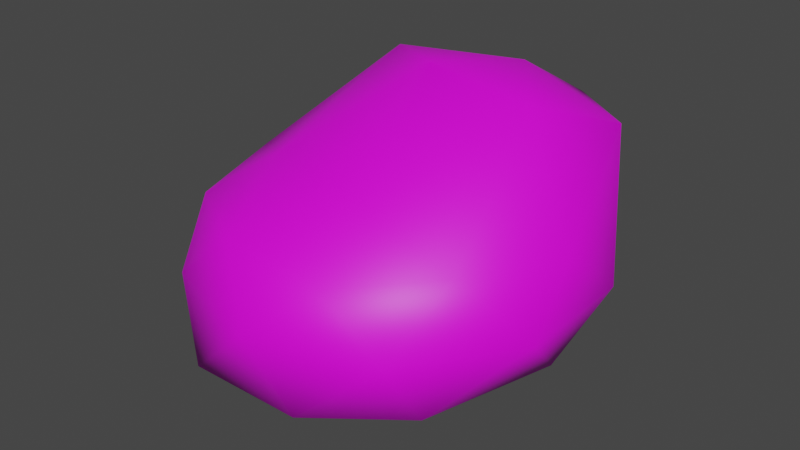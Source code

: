 # Source: rock1.blend  (saved by Blender 3.6.11; exported with 4.5.12 LTS)
import bpy
from mathutils import Matrix  # noqa: F401  (used for matrix-valued properties, if any)

bpy.ops.wm.read_factory_settings(use_empty=True)
scene = bpy.context.scene
scene.name = 'Scene'

# ---- collections
col_collection = bpy.data.collections.new('Collection'); scene.collection.children.link(col_collection)

# ---- images (referenced by path relative to the original .blend; pixels are not part of the script)
import os
ASSET_DIR = os.environ.get("B2B_ASSET_DIR", "")  # directory of the original .blend (textures are referenced by path, not embedded)
HERE = os.path.dirname(os.path.abspath(__file__))  # packed textures are extracted next to this script under _unpacked/

def load_image(name, relpath, width, height, colorspace="sRGB"):
    """Load a texture the original file referenced (path relative to the .blend, or extracted next to this script)."""
    p = next((c for c in (os.path.join(HERE, relpath), os.path.join(ASSET_DIR, relpath)) if relpath and os.path.exists(c)), "")
    if p:
        img = bpy.data.images.load(p, check_existing=True)
        img.name = name
    else:  # same state as the original file: an image datablock whose file is absent (Cycles renders it pink)
        img = bpy.data.images.new(name, width, height)
        img.source = "FILE"
        img.filepath = "//" + (relpath or name)
    img.colorspace_settings.name = colorspace
    return img
img_rock1 = load_image('rock1', 'rock1.png', 1024, 1024, 'sRGB')

# ---- materials (node trees are filled in below, after node groups)
mat_material = bpy.data.materials.new('Material')
mat_material.alpha_threshold = 0.0
mat_material.use_transparent_shadow = False
mat_material.roughness = 0.5
mat_material.line_color = (0.0, 0.0, 0.0, 1.0)

# ---- material node trees
mat_material.use_nodes = True; mat_material.node_tree.nodes.clear()
_N = mat_material.node_tree.nodes; _L = mat_material.node_tree.links
n0 = _N.new('ShaderNodeOutputMaterial'); n0.name = 'Material Output'; n0.location = (300, 300)
n1 = _N.new('ShaderNodeBsdfPrincipled'); n1.name = 'Principled BSDF'; n1.location = (10, 300)
n1.distribution = 'GGX'
n1.subsurface_method = 'RANDOM_WALK_SKIN'
n1.inputs[3].default_value = 1.45
n1.inputs[27].default_value = (0.0, 0.0, 0.0, 1.0)
n1.inputs[28].default_value = 1.0
n2 = _N.new('ShaderNodeTexImage'); n2.name = 'Image Texture'; n2.location = (-280, 275)
n2.image = img_rock1
_L.new(n1.outputs[0], n0.inputs[0])
_L.new(n2.outputs[0], n1.inputs[0])
n0.is_active_output = True

# ---- world
world_world = bpy.data.worlds.new('World'); scene.world = world_world
world_world.use_nodes = True; world_world.node_tree.nodes.clear()
_N = world_world.node_tree.nodes; _L = world_world.node_tree.links
n0 = _N.new('ShaderNodeOutputWorld'); n0.name = 'World Output'; n0.location = (300, 300)
n1 = _N.new('ShaderNodeBackground'); n1.name = 'Background'; n1.location = (10, 300)
n1.inputs[0].default_value = (0.05088, 0.05088, 0.05088, 1.0)
_L.new(n1.outputs[0], n0.inputs[0])
n0.is_active_output = True
world_world.color = (0.05088, 0.05088, 0.05088)
world_world.use_sun_shadow = False
world_world.sun_shadow_jitter_overblur = 0.0

# ---- meshes
me_icosphere = bpy.data.meshes.new('Icosphere')
me_icosphere.from_pydata([(-0.09365, -0.08982, -1.157), (0.63, -0.6155, -0.6042), (-0.37, -0.9405, -0.6042), (-0.8944, 0.0, -0.4472), (-0.2764, 0.8506, -0.4472), (0.7236, 0.5257, -0.4472), (0.2764, -0.8506, 0.4472), (-0.7236, -0.5257, 0.4472), (-0.7236, 0.5257, 0.4472), (0.324, 0.9956, 0.9991), (0.8944, 0.0, 0.4472), (0.04762, 0.145, 1.552), (-0.2561, -0.5898, -1.008), (0.3317, -0.3988, -1.008), (0.1692, -0.8988, -0.6827), (0.8506, 0.0, -0.5257), (0.4253, 0.309, -0.8507), (-0.5257, 0.0, -0.8507), (-0.6882, -0.5, -0.5257), (-0.1625, 0.5, -0.8507), (-0.6882, 0.5, -0.5257), (0.2629, 0.809, -0.5257), (0.9511, -0.309, 0.0), (0.9511, 0.309, 0.0), (0.0, -1.0, 0.0), (0.5878, -0.809, 0.0), (-0.9511, -0.309, 0.0), (-0.5878, -0.809, 0.0), (-0.5878, 0.809, 0.0), (-0.9511, 0.309, 0.0), (0.5878, 0.809, 0.0), (0.0, 1.0, 0.0), (0.6882, -0.5, 0.5257), (-0.2629, -0.809, 0.5257), (-0.8506, 0.0, 0.5257), (-0.2152, 0.954, 1.078), (0.7358, 0.645, 1.078), (0.1625, -0.5, 0.8507), (0.5734, 0.145, 1.403), (-0.4253, -0.309, 0.8507), (-0.3777, 0.454, 1.403), (0.2101, 0.645, 1.403)], [], [(0, 13, 12), (1, 13, 15), (0, 12, 17), (0, 17, 19), (0, 19, 16), (1, 15, 22), (2, 14, 24), (3, 18, 26), (4, 20, 28), (5, 21, 30), (1, 22, 25), (2, 24, 27), (3, 26, 29), (4, 28, 31), (5, 30, 23), (6, 32, 37), (7, 33, 39), (8, 34, 40), (9, 35, 41), (10, 36, 38), (38, 41, 11), (38, 36, 41), (36, 9, 41), (41, 40, 11), (41, 35, 40), (35, 8, 40), (40, 39, 11), (40, 34, 39), (34, 7, 39), (39, 37, 11), (39, 33, 37), (33, 6, 37), (37, 38, 11), (37, 32, 38), (32, 10, 38), (23, 36, 10), (23, 30, 36), (30, 9, 36), (31, 35, 9), (31, 28, 35), (28, 8, 35), (29, 34, 8), (29, 26, 34), (26, 7, 34), (27, 33, 7), (27, 24, 33), (24, 6, 33), (25, 32, 6), (25, 22, 32), (22, 10, 32), (30, 31, 9), (30, 21, 31), (21, 4, 31), (28, 29, 8), (28, 20, 29), (20, 3, 29), (26, 27, 7), (26, 18, 27), (18, 2, 27), (24, 25, 6), (24, 14, 25), (14, 1, 25), (22, 23, 10), (22, 15, 23), (15, 5, 23), (16, 21, 5), (16, 19, 21), (19, 4, 21), (19, 20, 4), (19, 17, 20), (17, 3, 20), (17, 18, 3), (17, 12, 18), (12, 2, 18), (15, 16, 5), (15, 13, 16), (13, 0, 16), (12, 14, 2), (12, 13, 14), (13, 1, 14)])
me_icosphere.polygons.foreach_set('use_smooth', [True] * 80)
_uv = me_icosphere.uv_layers.new(name='UVMap')
_uv.uv.foreach_set('vector', [0.5575, 0.7781, 0.4399, 0.7839, 0.5103, 0.668, 0.326, 0.7753, 0.4399, 0.7839, 0.3533, 0.9027, 0.5575, 0.7781, 0.5103, 0.668, 0.6032, 0.7168, 0.1535, 0.579, 0.0872, 0.5051, 0.219, 0.485, 0.5575, 0.7781, 0.6032, 0.8498, 0.4893, 0.9044, 0.7748, 0.5083, 0.6599, 0.4482, 0.7031, 0.3627, 0.991, 0.5246, 0.8886, 0.542, 0.9581, 0.4064, 0.6354, 0.4025, 0.5324, 0.4621, 0.5549, 0.3333, 0.2406, 0.3808, 0.1239, 0.4104, 0.1721, 0.2837, 0.8066, 0.8824, 0.6924, 0.8711, 0.7724, 0.7669, 0.7748, 0.5083, 0.7031, 0.3627, 0.8311, 0.3968, 0.4263, 0.5197, 0.326, 0.4091, 0.4273, 0.3805, 0.6354, 0.4025, 0.5549, 0.3333, 0.6599, 0.2855, 0.2406, 0.3808, 0.1721, 0.2837, 0.297, 0.28, 0.8066, 0.8824, 0.7724, 0.7669, 0.9018, 0.8089, 0.9084, 0.3047, 0.7944, 0.2657, 0.8988, 0.1941, 0.4567, 0.2637, 0.3485, 0.2803, 0.4273, 0.1711, 0.09821, 0.1994, -7.429e-09, 0.2058, 0.1223, -1.689e-08, 0.1104, 0.8102, 1.539e-08, 0.763, 0.1152, 0.6969, 0.6907, 0.2466, 0.6599, 0.06683, 0.7657, 0.03508, 0.2182, 0.6249, 0.1152, 0.6969, 0.1104, 0.579, 0.2182, 0.6249, 0.2182, 0.7608, 0.1152, 0.6969, 0.2182, 0.7608, 0.1104, 0.8102, 0.1152, 0.6969, 0.1152, 0.6969, 9.328e-09, 0.6271, 0.1104, 0.579, 0.1152, 0.6969, 1.539e-08, 0.763, 9.328e-09, 0.6271, 0.2286, 0.04816, 0.09821, 0.1994, 0.1223, -1.689e-08, 0.5086, -1.668e-08, 0.4273, 0.1711, 0.3947, 0.003247, 0.5086, -1.668e-08, 0.5549, 0.2039, 0.4273, 0.1711, 0.5549, 0.2039, 0.4567, 0.2637, 0.4273, 0.1711, 0.4273, 0.1711, 0.326, 0.1997, 0.3947, 0.003247, 0.4273, 0.1711, 0.3485, 0.2803, 0.326, 0.1997, 1.0, 0.2811, 0.9084, 0.3047, 0.8988, 0.1941, 0.8988, 0.1941, 0.7657, 0.03508, 0.8632, -1.276e-09, 0.8988, 0.1941, 0.7944, 0.2657, 0.7657, 0.03508, 0.7944, 0.2657, 0.6907, 0.2466, 0.7657, 0.03508, 0.9018, 0.8089, 0.8894, 0.5575, 0.9716, 0.7378, 0.9018, 0.8089, 0.7724, 0.7669, 0.8894, 0.5575, 0.7724, 0.7669, 0.7715, 0.542, 0.8894, 0.5575, 0.297, 0.28, 0.2286, 0.04816, 0.326, 0.06782, 0.297, 0.28, 0.1721, 0.2837, 0.2286, 0.04816, 0.1721, 0.2837, 0.09821, 0.1994, 0.2286, 0.04816, 0.04026, 0.3038, -7.429e-09, 0.2058, 0.09821, 0.1994, 0.6599, 0.2855, 0.5549, 0.3333, 0.5549, 0.2039, 0.5549, 0.3333, 0.4567, 0.2637, 0.5549, 0.2039, 0.4273, 0.3805, 0.3485, 0.2803, 0.4567, 0.2637, 0.4273, 0.3805, 0.326, 0.4091, 0.3485, 0.2803, 0.9581, 0.4064, 0.9084, 0.3047, 1.0, 0.2811, 0.8311, 0.3968, 0.7944, 0.2657, 0.9084, 0.3047, 0.8311, 0.3968, 0.7031, 0.3627, 0.7944, 0.2657, 0.7031, 0.3627, 0.6907, 0.2466, 0.7944, 0.2657, 0.7724, 0.7669, 0.6599, 0.7441, 0.7715, 0.542, 0.7724, 0.7669, 0.6924, 0.8711, 0.6599, 0.7441, 0.326, 0.4044, 0.2406, 0.3808, 0.297, 0.28, 0.1721, 0.2837, 0.04026, 0.3038, 0.09821, 0.1994, 0.1721, 0.2837, 0.1239, 0.4104, 0.04026, 0.3038, 0.1239, 0.4104, 0.01625, 0.415, 0.04026, 0.3038, 0.5549, 0.3333, 0.4273, 0.3805, 0.4567, 0.2637, 0.5549, 0.3333, 0.5324, 0.4621, 0.4273, 0.3805, 0.5324, 0.4621, 0.4263, 0.5197, 0.4273, 0.3805, 0.9581, 0.4064, 0.8311, 0.3968, 0.9084, 0.3047, 0.9581, 0.4064, 0.8886, 0.542, 0.8311, 0.3968, 0.8886, 0.542, 0.7748, 0.5083, 0.8311, 0.3968, 0.9988, 0.854, 0.9018, 0.8089, 0.9716, 0.7378, 0.9988, 0.854, 0.9018, 0.939, 0.9018, 0.8089, 0.9018, 0.939, 0.8066, 0.8824, 0.9018, 0.8089, 0.7724, 0.9775, 0.6924, 0.8711, 0.8066, 0.8824, 0.7724, 0.9775, 0.6599, 0.9546, 0.6924, 0.8711, 0.219, 0.485, 0.2406, 0.3808, 0.326, 0.4044, 0.219, 0.485, 0.1239, 0.4104, 0.2406, 0.3808, 0.219, 0.485, 0.0872, 0.5051, 0.1239, 0.4104, 0.0872, 0.5051, 0.01625, 0.415, 0.1239, 0.4104, 0.6235, 0.4939, 0.5324, 0.4621, 0.6354, 0.4025, 0.6235, 0.4939, 0.5038, 0.578, 0.5324, 0.4621, 0.5038, 0.578, 0.4263, 0.5197, 0.5324, 0.4621, 0.9018, 0.939, 0.7724, 0.9775, 0.8066, 0.8824, 0.3533, 0.9027, 0.4399, 0.7839, 0.4893, 0.9044, 0.4399, 0.7839, 0.5575, 0.7781, 0.4893, 0.9044, 0.5103, 0.668, 0.3742, 0.6663, 0.4458, 0.578, 0.5103, 0.668, 0.4399, 0.7839, 0.3742, 0.6663, 0.4399, 0.7839, 0.326, 0.7753, 0.3742, 0.6663])
me_icosphere.materials.append(mat_material)
me_icosphere.update()

# ---- objects
ob_icosphere = bpy.data.objects.new('Icosphere', me_icosphere)

# ---- transforms, parenting, visibility, modifiers, constraints
ob_icosphere.location = (0.0, 0.0, 0.0)
ob_icosphere.scale = (0.4921, 0.4921, 0.275)

# ---- collection membership
col_collection.objects.link(ob_icosphere)

# ---- scene / render settings (as saved in the file)
scene.frame_start = 1; scene.frame_end = 250; scene.frame_set(1)
scene.render.engine = 'BLENDER_EEVEE_NEXT'
scene.cycles.sampling_pattern = 'TABULATED_SOBOL'
scene.view_settings.view_transform = 'Filmic'
bpy.context.view_layer.update()

# ---- added for rendering (the .blend has no active camera and no usable light): camera, sun
cam_auto = bpy.data.cameras.new('AutoCamera')
cam_auto.lens = 50.0
cam_auto.sensor_width = 36.0
cam_auto.clip_end = 1000.0
ob_auto_camera = bpy.data.objects.new('AutoCamera', cam_auto)
scene.collection.objects.link(ob_auto_camera)
ob_auto_camera.location = (1.43325, -1.7199, 1.2009)
ob_auto_camera.rotation_euler = (1.09748, -7.21219e-08, 0.694738)
scene.camera = ob_auto_camera
light_auto_sun = bpy.data.lights.new('AutoSun', 'SUN')
light_auto_sun.energy = 3.0
light_auto_sun.angle = 0.0523599
ob_auto_sun = bpy.data.objects.new('AutoSun', light_auto_sun)
scene.collection.objects.link(ob_auto_sun)
ob_auto_sun.rotation_euler = (0.872665, 0.174533, 0.523599)
bpy.context.view_layer.update()
